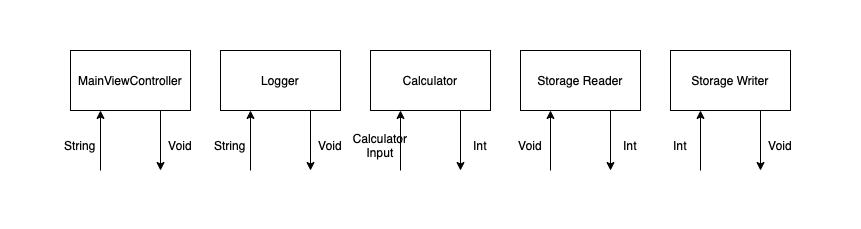

The diagram above was exported from draw.io. Its source (the exported page's mxGraphModel, read from the mxfile embedded in the PNG):
<mxGraphModel dx="786" dy="419" grid="1" gridSize="10" guides="1" tooltips="1" connect="1" arrows="1" fold="1" page="1" pageScale="1" pageWidth="827" pageHeight="1169" math="0" shadow="0">
  <root>
    <mxCell id="0" />
    <mxCell id="1" parent="0" />
    <mxCell id="hWQ3sAZtOVnzNfnGoFL--1" value="MainViewController" style="rounded=0;whiteSpace=wrap;html=1;" parent="1" vertex="1">
      <mxGeometry x="140" y="80" width="120" height="60" as="geometry" />
    </mxCell>
    <mxCell id="hWQ3sAZtOVnzNfnGoFL--3" value="Logger" style="rounded=0;whiteSpace=wrap;html=1;" parent="1" vertex="1">
      <mxGeometry x="290" y="80" width="120" height="60" as="geometry" />
    </mxCell>
    <mxCell id="hWQ3sAZtOVnzNfnGoFL--4" value="Calculator" style="rounded=0;whiteSpace=wrap;html=1;" parent="1" vertex="1">
      <mxGeometry x="440" y="80" width="120" height="60" as="geometry" />
    </mxCell>
    <mxCell id="hWQ3sAZtOVnzNfnGoFL--5" value="Storage Reader" style="rounded=0;whiteSpace=wrap;html=1;" parent="1" vertex="1">
      <mxGeometry x="590" y="80" width="120" height="60" as="geometry" />
    </mxCell>
    <mxCell id="hWQ3sAZtOVnzNfnGoFL--9" value="" style="endArrow=classic;html=1;rounded=0;entryX=0.25;entryY=1;entryDx=0;entryDy=0;" parent="1" target="hWQ3sAZtOVnzNfnGoFL--1" edge="1">
      <mxGeometry width="50" height="50" relative="1" as="geometry">
        <mxPoint x="170" y="200" as="sourcePoint" />
        <mxPoint x="430" y="170" as="targetPoint" />
      </mxGeometry>
    </mxCell>
    <mxCell id="hWQ3sAZtOVnzNfnGoFL--10" value="" style="endArrow=classic;html=1;rounded=0;exitX=0.75;exitY=1;exitDx=0;exitDy=0;" parent="1" source="hWQ3sAZtOVnzNfnGoFL--1" edge="1">
      <mxGeometry width="50" height="50" relative="1" as="geometry">
        <mxPoint x="380" y="220" as="sourcePoint" />
        <mxPoint x="230" y="200" as="targetPoint" />
      </mxGeometry>
    </mxCell>
    <mxCell id="hWQ3sAZtOVnzNfnGoFL--11" value="Void" style="text;html=1;strokeColor=none;fillColor=none;align=center;verticalAlign=middle;whiteSpace=wrap;rounded=0;" parent="1" vertex="1">
      <mxGeometry x="220" y="160" width="60" height="30" as="geometry" />
    </mxCell>
    <mxCell id="hWQ3sAZtOVnzNfnGoFL--12" value="String" style="text;html=1;strokeColor=none;fillColor=none;align=center;verticalAlign=middle;whiteSpace=wrap;rounded=0;" parent="1" vertex="1">
      <mxGeometry x="120" y="160" width="60" height="30" as="geometry" />
    </mxCell>
    <mxCell id="hWQ3sAZtOVnzNfnGoFL--15" value="" style="endArrow=classic;html=1;rounded=0;entryX=0.25;entryY=1;entryDx=0;entryDy=0;" parent="1" target="hWQ3sAZtOVnzNfnGoFL--4" edge="1">
      <mxGeometry width="50" height="50" relative="1" as="geometry">
        <mxPoint x="470" y="200" as="sourcePoint" />
        <mxPoint x="430" y="170" as="targetPoint" />
      </mxGeometry>
    </mxCell>
    <mxCell id="hWQ3sAZtOVnzNfnGoFL--17" value="" style="endArrow=classic;html=1;rounded=0;entryX=0.25;entryY=1;entryDx=0;entryDy=0;" parent="1" target="hWQ3sAZtOVnzNfnGoFL--5" edge="1">
      <mxGeometry width="50" height="50" relative="1" as="geometry">
        <mxPoint x="620" y="200" as="sourcePoint" />
        <mxPoint x="430" y="170" as="targetPoint" />
      </mxGeometry>
    </mxCell>
    <mxCell id="hWQ3sAZtOVnzNfnGoFL--19" value="" style="endArrow=classic;html=1;rounded=0;exitX=0.75;exitY=1;exitDx=0;exitDy=0;" parent="1" source="hWQ3sAZtOVnzNfnGoFL--5" edge="1">
      <mxGeometry width="50" height="50" relative="1" as="geometry">
        <mxPoint x="380" y="220" as="sourcePoint" />
        <mxPoint x="680" y="200" as="targetPoint" />
      </mxGeometry>
    </mxCell>
    <mxCell id="hWQ3sAZtOVnzNfnGoFL--21" value="Calculator&lt;br&gt;Input" style="text;html=1;strokeColor=none;fillColor=none;align=center;verticalAlign=middle;whiteSpace=wrap;rounded=0;" parent="1" vertex="1">
      <mxGeometry x="420" y="160" width="60" height="30" as="geometry" />
    </mxCell>
    <mxCell id="hWQ3sAZtOVnzNfnGoFL--24" value="" style="endArrow=classic;html=1;rounded=0;exitX=0.75;exitY=1;exitDx=0;exitDy=0;" parent="1" source="hWQ3sAZtOVnzNfnGoFL--4" edge="1">
      <mxGeometry width="50" height="50" relative="1" as="geometry">
        <mxPoint x="530" y="220" as="sourcePoint" />
        <mxPoint x="530" y="200" as="targetPoint" />
      </mxGeometry>
    </mxCell>
    <mxCell id="hWQ3sAZtOVnzNfnGoFL--25" value="Int" style="text;html=1;strokeColor=none;fillColor=none;align=center;verticalAlign=middle;whiteSpace=wrap;rounded=0;" parent="1" vertex="1">
      <mxGeometry x="520" y="160" width="60" height="30" as="geometry" />
    </mxCell>
    <mxCell id="hWQ3sAZtOVnzNfnGoFL--26" value="Void" style="text;html=1;strokeColor=none;fillColor=none;align=center;verticalAlign=middle;whiteSpace=wrap;rounded=0;" parent="1" vertex="1">
      <mxGeometry x="570" y="160" width="60" height="30" as="geometry" />
    </mxCell>
    <mxCell id="hWQ3sAZtOVnzNfnGoFL--27" value="Int" style="text;html=1;strokeColor=none;fillColor=none;align=center;verticalAlign=middle;whiteSpace=wrap;rounded=0;" parent="1" vertex="1">
      <mxGeometry x="670" y="160" width="60" height="30" as="geometry" />
    </mxCell>
    <mxCell id="hWQ3sAZtOVnzNfnGoFL--28" value="Storage Writer" style="rounded=0;whiteSpace=wrap;html=1;" parent="1" vertex="1">
      <mxGeometry x="740" y="80" width="120" height="60" as="geometry" />
    </mxCell>
    <mxCell id="5wVzsqIftkfcj3QDarmW-4" value="" style="endArrow=classic;html=1;rounded=0;entryX=0.25;entryY=1;entryDx=0;entryDy=0;" parent="1" edge="1">
      <mxGeometry width="50" height="50" relative="1" as="geometry">
        <mxPoint x="320" y="200" as="sourcePoint" />
        <mxPoint x="320" y="140" as="targetPoint" />
      </mxGeometry>
    </mxCell>
    <mxCell id="5wVzsqIftkfcj3QDarmW-5" value="" style="endArrow=classic;html=1;rounded=0;exitX=0.75;exitY=1;exitDx=0;exitDy=0;" parent="1" edge="1">
      <mxGeometry width="50" height="50" relative="1" as="geometry">
        <mxPoint x="380" y="140" as="sourcePoint" />
        <mxPoint x="380" y="200" as="targetPoint" />
      </mxGeometry>
    </mxCell>
    <mxCell id="5wVzsqIftkfcj3QDarmW-6" value="Void" style="text;html=1;strokeColor=none;fillColor=none;align=center;verticalAlign=middle;whiteSpace=wrap;rounded=0;" parent="1" vertex="1">
      <mxGeometry x="370" y="160" width="60" height="30" as="geometry" />
    </mxCell>
    <mxCell id="5wVzsqIftkfcj3QDarmW-7" value="String" style="text;html=1;strokeColor=none;fillColor=none;align=center;verticalAlign=middle;whiteSpace=wrap;rounded=0;" parent="1" vertex="1">
      <mxGeometry x="270" y="160" width="60" height="30" as="geometry" />
    </mxCell>
    <mxCell id="5wVzsqIftkfcj3QDarmW-8" value="" style="endArrow=classic;html=1;rounded=0;entryX=0.25;entryY=1;entryDx=0;entryDy=0;" parent="1" edge="1">
      <mxGeometry width="50" height="50" relative="1" as="geometry">
        <mxPoint x="770" y="200" as="sourcePoint" />
        <mxPoint x="770" y="140" as="targetPoint" />
      </mxGeometry>
    </mxCell>
    <mxCell id="5wVzsqIftkfcj3QDarmW-9" value="" style="endArrow=classic;html=1;rounded=0;exitX=0.75;exitY=1;exitDx=0;exitDy=0;" parent="1" edge="1">
      <mxGeometry width="50" height="50" relative="1" as="geometry">
        <mxPoint x="830" y="140" as="sourcePoint" />
        <mxPoint x="830" y="200" as="targetPoint" />
      </mxGeometry>
    </mxCell>
    <mxCell id="5wVzsqIftkfcj3QDarmW-10" value="Void" style="text;html=1;strokeColor=none;fillColor=none;align=center;verticalAlign=middle;whiteSpace=wrap;rounded=0;" parent="1" vertex="1">
      <mxGeometry x="820" y="160" width="60" height="30" as="geometry" />
    </mxCell>
    <mxCell id="5wVzsqIftkfcj3QDarmW-11" value="Int" style="text;html=1;strokeColor=none;fillColor=none;align=center;verticalAlign=middle;whiteSpace=wrap;rounded=0;" parent="1" vertex="1">
      <mxGeometry x="720" y="160" width="60" height="30" as="geometry" />
    </mxCell>
  </root>
</mxGraphModel>